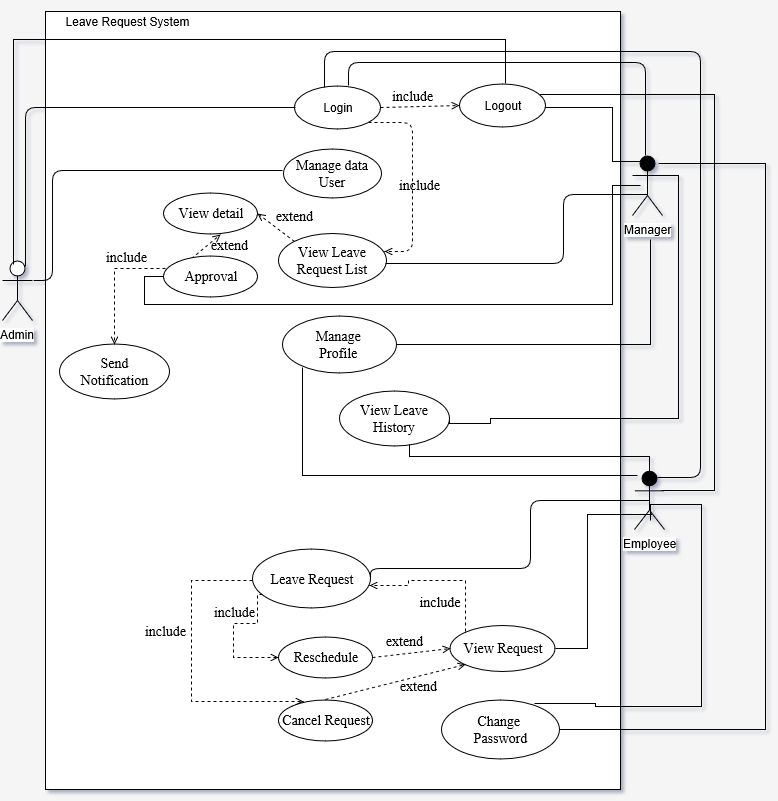

The diagram above was exported from draw.io. Its source (the exported page's mxGraphModel, read from the mxfile embedded in the PNG):
<mxGraphModel dx="1295" dy="1148" grid="0" gridSize="10" guides="1" tooltips="1" connect="1" arrows="1" fold="1" page="0" pageScale="1" pageWidth="827" pageHeight="1169" background="#F5F5F5" math="0" shadow="1">
  <root>
    <mxCell id="0" />
    <mxCell id="1" parent="0" />
    <mxCell id="j4nqFFHSDgGHmxH4bkAG-8" value="" parent="1" style="rounded=0;whiteSpace=wrap;html=1;" vertex="1">
      <mxGeometry as="geometry" x="93" y="-44" width="575" height="778" />
    </mxCell>
    <mxCell id="HMm7Xqi3BDo0njJabmSE-6" value="Admin&lt;br&gt;" parent="1" style="shape=umlActor;verticalLabelPosition=bottom;labelBackgroundColor=#ffffff;verticalAlign=top;html=1;fillColor=#FFFFFF;" vertex="1">
      <mxGeometry as="geometry" x="50" y="205" width="30" height="60" />
    </mxCell>
    <mxCell id="F4qlb_0Sv-zNMimuk4uG-2" parent="1" style="edgeStyle=orthogonalEdgeStyle;rounded=0;orthogonalLoop=1;jettySize=auto;html=1;entryX=0;entryY=0.5;entryDx=0;entryDy=0;endArrow=none;endFill=0;exitX=0.267;exitY=0.5;exitDx=0;exitDy=0;exitPerimeter=0;" source="HMm7Xqi3BDo0njJabmSE-13" edge="1">
      <mxGeometry as="geometry" relative="1">
        <mxPoint as="sourcePoint" x="681" y="130" />
        <mxPoint as="targetPoint" x="212" y="221" />
        <Array as="points">
          <mxPoint x="660" y="130" />
          <mxPoint x="660" y="249" />
          <mxPoint x="192" y="249" />
          <mxPoint x="192" y="221" />
        </Array>
      </mxGeometry>
    </mxCell>
    <mxCell id="HMm7Xqi3BDo0njJabmSE-13" value="Manager" parent="1" style="shape=umlActor;verticalLabelPosition=bottom;labelBackgroundColor=#ffffff;verticalAlign=top;html=1;fillColor=#000000;" vertex="1">
      <mxGeometry as="geometry" x="680" y="100" width="30" height="60" />
    </mxCell>
    <mxCell id="HMm7Xqi3BDo0njJabmSE-14" value="Employee" parent="1" style="shape=umlActor;verticalLabelPosition=bottom;labelBackgroundColor=#ffffff;verticalAlign=top;html=1;fillColor=#000000;" vertex="1">
      <mxGeometry as="geometry" x="682" y="416" width="30" height="58" />
    </mxCell>
    <mxCell id="HMm7Xqi3BDo0njJabmSE-15" value="Login" parent="1" style="ellipse;whiteSpace=wrap;html=1;fillColor=#FFFFFF;" vertex="1">
      <mxGeometry as="geometry" x="342" y="30" width="86" height="43" />
    </mxCell>
    <mxCell id="BShAnEnNuHQYQWiRZTzP-1" parent="1" style="edgeStyle=orthogonalEdgeStyle;rounded=0;orthogonalLoop=1;jettySize=auto;html=1;entryX=0.25;entryY=0.1;entryDx=0;entryDy=0;entryPerimeter=0;endArrow=none;endFill=0;" source="HMm7Xqi3BDo0njJabmSE-16" edge="1" target="HMm7Xqi3BDo0njJabmSE-13">
      <mxGeometry as="geometry" relative="1">
        <Array as="points">
          <mxPoint x="660" y="52" />
          <mxPoint x="660" y="106" />
        </Array>
      </mxGeometry>
    </mxCell>
    <mxCell id="BShAnEnNuHQYQWiRZTzP-2" parent="1" style="edgeStyle=orthogonalEdgeStyle;rounded=0;orthogonalLoop=1;jettySize=auto;html=1;endArrow=none;endFill=0;entryX=0.25;entryY=0.1;entryDx=0;entryDy=0;entryPerimeter=0;" edge="1">
      <mxGeometry as="geometry" relative="1">
        <mxPoint as="sourcePoint" x="553" y="28" />
        <mxPoint as="targetPoint" x="61" y="209" />
        <Array as="points">
          <mxPoint x="553" y="-16" />
          <mxPoint x="61" y="-16" />
        </Array>
      </mxGeometry>
    </mxCell>
    <mxCell id="BShAnEnNuHQYQWiRZTzP-3" parent="1" style="edgeStyle=orthogonalEdgeStyle;rounded=0;orthogonalLoop=1;jettySize=auto;html=1;endArrow=none;endFill=0;" source="HMm7Xqi3BDo0njJabmSE-16" edge="1">
      <mxGeometry as="geometry" relative="1">
        <mxPoint as="targetPoint" x="709" y="435" />
        <Array as="points">
          <mxPoint x="762" y="39" />
          <mxPoint x="762" y="435" />
        </Array>
      </mxGeometry>
    </mxCell>
    <mxCell id="HMm7Xqi3BDo0njJabmSE-16" value="Logout" parent="1" style="ellipse;whiteSpace=wrap;html=1;fillColor=#FFFFFF;" vertex="1">
      <mxGeometry as="geometry" x="507" y="28" width="86" height="43" />
    </mxCell>
    <mxCell id="HMm7Xqi3BDo0njJabmSE-19" value="" parent="1" style="endArrow=open;dashed=1;endFill=0;html=1;entryX=0;entryY=0.5;entryDx=0;entryDy=0;exitX=1;exitY=0.5;exitDx=0;exitDy=0;" source="HMm7Xqi3BDo0njJabmSE-15" edge="1" target="HMm7Xqi3BDo0njJabmSE-16">
      <mxGeometry as="geometry" width="160" relative="1">
        <mxPoint as="sourcePoint" x="421" y="52" />
        <mxPoint as="targetPoint" x="507" y="51" />
      </mxGeometry>
    </mxCell>
    <mxCell id="HMm7Xqi3BDo0njJabmSE-22" value="include" parent="1" style="text;html=1;resizable=0;points=[];autosize=1;align=left;verticalAlign=top;spacingTop=-4;fontSize=14;fontFamily=Times New Roman;" vertex="1">
      <mxGeometry as="geometry" x="438" y="30" width="51" height="17" />
    </mxCell>
    <mxCell id="HMm7Xqi3BDo0njJabmSE-23" value="Manage data User" parent="1" style="ellipse;whiteSpace=wrap;html=1;fillColor=#FFFFFF;fontFamily=Times New Roman;fontSize=14;" vertex="1">
      <mxGeometry as="geometry" x="331" y="93" width="98" height="49" />
    </mxCell>
    <mxCell id="c5t0NhIfpcHh2YVn71-Z-21" parent="1" style="edgeStyle=none;rounded=0;orthogonalLoop=1;jettySize=auto;html=1;exitX=0.298;exitY=0.073;exitDx=0;exitDy=0;dashed=1;endArrow=open;endFill=0;entryX=0.606;entryY=1.024;entryDx=0;entryDy=0;entryPerimeter=0;exitPerimeter=0;" source="c5t0NhIfpcHh2YVn71-Z-8" edge="1" target="c5t0NhIfpcHh2YVn71-Z-7">
      <mxGeometry as="geometry" relative="1" />
    </mxCell>
    <mxCell id="c5t0NhIfpcHh2YVn71-Z-22" parent="1" style="edgeStyle=none;rounded=0;orthogonalLoop=1;jettySize=auto;html=1;exitX=0;exitY=0;exitDx=0;exitDy=0;entryX=1;entryY=0.5;entryDx=0;entryDy=0;dashed=1;endArrow=open;endFill=0;" source="HMm7Xqi3BDo0njJabmSE-24" edge="1" target="c5t0NhIfpcHh2YVn71-Z-7">
      <mxGeometry as="geometry" relative="1" />
    </mxCell>
    <mxCell id="HMm7Xqi3BDo0njJabmSE-24" value="View Leave Request List" parent="1" style="ellipse;whiteSpace=wrap;html=1;fillColor=#FFFFFF;fontFamily=Times New Roman;fontSize=14;" vertex="1">
      <mxGeometry as="geometry" x="326" y="178" width="108" height="54" />
    </mxCell>
    <mxCell id="HMm7Xqi3BDo0njJabmSE-26" value="" parent="1" style="endArrow=none;html=1;labelBackgroundColor=#ffffff;fontFamily=Times New Roman;fontSize=14;exitX=0.75;exitY=0.1;exitDx=0;exitDy=0;exitPerimeter=0;edgeStyle=orthogonalEdgeStyle;" source="HMm7Xqi3BDo0njJabmSE-6" edge="1">
      <mxGeometry as="geometry" width="50" height="50" relative="1">
        <mxPoint as="sourcePoint" x="80" y="260" />
        <mxPoint as="targetPoint" x="343" y="52" />
        <Array as="points">
          <mxPoint x="73" y="52" />
        </Array>
      </mxGeometry>
    </mxCell>
    <mxCell id="HMm7Xqi3BDo0njJabmSE-27" value="" parent="1" style="endArrow=none;html=1;labelBackgroundColor=#ffffff;fontFamily=Times New Roman;fontSize=14;edgeStyle=orthogonalEdgeStyle;" edge="1">
      <mxGeometry as="geometry" width="50" height="50" relative="1">
        <mxPoint as="sourcePoint" x="81" y="225" />
        <mxPoint as="targetPoint" x="330" y="115" />
        <Array as="points">
          <mxPoint x="100" y="225" />
          <mxPoint x="100" y="115" />
          <mxPoint x="330" y="115" />
        </Array>
      </mxGeometry>
    </mxCell>
    <mxCell id="HMm7Xqi3BDo0njJabmSE-29" value="" parent="1" style="endArrow=open;dashed=1;endFill=0;html=1;exitX=1;exitY=1;exitDx=0;exitDy=0;edgeStyle=orthogonalEdgeStyle;" source="HMm7Xqi3BDo0njJabmSE-15" edge="1">
      <mxGeometry as="geometry" width="160" relative="1">
        <mxPoint as="sourcePoint" x="166" y="264" />
        <mxPoint as="targetPoint" x="432" y="196" />
        <Array as="points">
          <mxPoint x="460" y="67" />
          <mxPoint x="460" y="196" />
        </Array>
      </mxGeometry>
    </mxCell>
    <mxCell id="HMm7Xqi3BDo0njJabmSE-33" value="include" parent="HMm7Xqi3BDo0njJabmSE-29" style="text;resizable=0;points=[];align=center;verticalAlign=middle;labelBackgroundColor=none;fontSize=14;fontFamily=Times New Roman;fontColor=#000000;" vertex="1" connectable="0">
      <mxGeometry as="geometry" x="-0.1729" y="-17" relative="1">
        <mxPoint as="offset" x="24" y="23" />
      </mxGeometry>
    </mxCell>
    <mxCell id="c5t0NhIfpcHh2YVn71-Z-16" parent="1" style="edgeStyle=orthogonalEdgeStyle;rounded=0;orthogonalLoop=1;jettySize=auto;html=1;endArrow=none;endFill=0;entryX=0.5;entryY=0.333;entryDx=0;entryDy=0;entryPerimeter=0;exitX=1;exitY=0.5;exitDx=0;exitDy=0;" source="HMm7Xqi3BDo0njJabmSE-47" edge="1" target="HMm7Xqi3BDo0njJabmSE-13">
      <mxGeometry as="geometry" relative="1">
        <mxPoint as="sourcePoint" x="522" y="368" />
        <mxPoint as="targetPoint" x="692" y="264" />
        <Array as="points">
          <mxPoint x="497" y="368" />
          <mxPoint x="538" y="368" />
          <mxPoint x="538" y="363" />
          <mxPoint x="726" y="363" />
          <mxPoint x="726" y="120" />
        </Array>
      </mxGeometry>
    </mxCell>
    <mxCell id="c5t0NhIfpcHh2YVn71-Z-23" parent="1" style="edgeStyle=orthogonalEdgeStyle;rounded=0;orthogonalLoop=1;jettySize=auto;html=1;entryX=0.5;entryY=0;entryDx=0;entryDy=0;dashed=1;endArrow=open;endFill=0;exitX=0.021;exitY=0.317;exitDx=0;exitDy=0;exitPerimeter=0;" source="c5t0NhIfpcHh2YVn71-Z-8" edge="1" target="c5t0NhIfpcHh2YVn71-Z-17">
      <mxGeometry as="geometry" relative="1">
        <Array as="points">
          <mxPoint x="162" y="213" />
        </Array>
      </mxGeometry>
    </mxCell>
    <mxCell id="HMm7Xqi3BDo0njJabmSE-47" value="View Leave History" parent="1" style="ellipse;whiteSpace=wrap;html=1;labelBackgroundColor=none;fillColor=#FFFFFF;fontFamily=Times New Roman;fontSize=14;fontColor=#000000;" vertex="1">
      <mxGeometry as="geometry" x="387" y="335" width="110" height="55" />
    </mxCell>
    <mxCell id="HMm7Xqi3BDo0njJabmSE-50" value="" parent="1" style="endArrow=none;html=1;labelBackgroundColor=#ffffff;fontFamily=Times New Roman;fontSize=14;fontColor=#000000;exitX=0.57;exitY=0;exitDx=0;exitDy=0;exitPerimeter=0;edgeStyle=orthogonalEdgeStyle;" edge="1">
      <mxGeometry as="geometry" width="50" height="50" relative="1">
        <mxPoint as="sourcePoint" x="396" y="30" />
        <mxPoint as="targetPoint" x="693" y="100" />
        <Array as="points">
          <mxPoint x="396" y="7" />
          <mxPoint x="693" y="7" />
          <mxPoint x="693" y="100" />
        </Array>
      </mxGeometry>
    </mxCell>
    <mxCell id="HMm7Xqi3BDo0njJabmSE-61" value="Leave Request&lt;br&gt;" parent="1" style="ellipse;whiteSpace=wrap;html=1;labelBackgroundColor=none;fillColor=#FFFFFF;fontFamily=Times New Roman;fontSize=14;fontColor=#000000;" vertex="1">
      <mxGeometry as="geometry" x="300" y="493.5" width="118" height="59" />
    </mxCell>
    <mxCell id="HMm7Xqi3BDo0njJabmSE-62" value="" parent="1" style="endArrow=none;html=1;labelBackgroundColor=#ffffff;fontFamily=Times New Roman;fontSize=14;fontColor=#000000;exitX=0.349;exitY=0.047;exitDx=0;exitDy=0;exitPerimeter=0;edgeStyle=orthogonalEdgeStyle;entryX=0.75;entryY=0.1;entryDx=0;entryDy=0;entryPerimeter=0;" source="HMm7Xqi3BDo0njJabmSE-15" edge="1" target="HMm7Xqi3BDo0njJabmSE-14">
      <mxGeometry as="geometry" width="50" height="50" relative="1">
        <mxPoint as="sourcePoint" x="602" y="411" />
        <mxPoint as="targetPoint" x="730" y="451" />
        <Array as="points">
          <mxPoint x="372" y="-4" />
          <mxPoint x="748" y="-4" />
          <mxPoint x="748" y="422" />
        </Array>
      </mxGeometry>
    </mxCell>
    <mxCell id="HMm7Xqi3BDo0njJabmSE-63" value="" parent="1" style="endArrow=none;html=1;labelBackgroundColor=#ffffff;fontFamily=Times New Roman;fontSize=14;fontColor=#000000;entryX=0.5;entryY=0.5;entryDx=0;entryDy=0;entryPerimeter=0;edgeStyle=orthogonalEdgeStyle;exitX=1;exitY=0.5;exitDx=0;exitDy=0;" source="HMm7Xqi3BDo0njJabmSE-61" edge="1" target="HMm7Xqi3BDo0njJabmSE-14">
      <mxGeometry as="geometry" width="50" height="50" relative="1">
        <mxPoint as="sourcePoint" x="420.5" y="611" />
        <mxPoint as="targetPoint" x="470.5" y="561" />
        <Array as="points">
          <mxPoint x="418" y="513" />
          <mxPoint x="578" y="513" />
          <mxPoint x="578" y="445" />
        </Array>
      </mxGeometry>
    </mxCell>
    <mxCell id="c5t0NhIfpcHh2YVn71-Z-1" value="" parent="1" style="endArrow=none;html=1;edgeStyle=orthogonalEdgeStyle;entryX=0.533;entryY=0.7;entryDx=0;entryDy=0;entryPerimeter=0;" edge="1">
      <mxGeometry as="geometry" width="50" height="50" relative="1">
        <mxPoint as="sourcePoint" x="433" y="208" />
        <mxPoint as="targetPoint" x="695" y="139" />
        <Array as="points">
          <mxPoint x="433" y="208" />
          <mxPoint x="611" y="208" />
          <mxPoint x="611" y="139" />
        </Array>
      </mxGeometry>
    </mxCell>
    <mxCell id="c5t0NhIfpcHh2YVn71-Z-4" parent="1" style="edgeStyle=orthogonalEdgeStyle;rounded=0;orthogonalLoop=1;jettySize=auto;html=1;exitX=1;exitY=0.5;exitDx=0;exitDy=0;endArrow=none;endFill=0;" source="c5t0NhIfpcHh2YVn71-Z-2" edge="1">
      <mxGeometry as="geometry" relative="1">
        <mxPoint as="targetPoint" x="698" y="184" />
      </mxGeometry>
    </mxCell>
    <mxCell id="c5t0NhIfpcHh2YVn71-Z-2" value="Manage&amp;nbsp;&lt;br&gt;Profile&amp;nbsp;&lt;br&gt;" parent="1" style="ellipse;whiteSpace=wrap;html=1;labelBackgroundColor=none;fillColor=#FFFFFF;fontFamily=Times New Roman;fontSize=14;fontColor=#000000;" vertex="1">
      <mxGeometry as="geometry" x="330" y="260" width="114" height="57" />
    </mxCell>
    <mxCell id="c5t0NhIfpcHh2YVn71-Z-7" value="View detail&lt;br&gt;" parent="1" style="ellipse;whiteSpace=wrap;html=1;labelBackgroundColor=none;fillColor=#FFFFFF;fontFamily=Times New Roman;fontSize=14;fontColor=#000000;" vertex="1">
      <mxGeometry as="geometry" x="211" y="137" width="94" height="41" />
    </mxCell>
    <mxCell id="c5t0NhIfpcHh2YVn71-Z-8" value="Approval&lt;br&gt;" parent="1" style="ellipse;whiteSpace=wrap;html=1;labelBackgroundColor=none;fillColor=#FFFFFF;fontFamily=Times New Roman;fontSize=14;fontColor=#000000;" vertex="1">
      <mxGeometry as="geometry" x="211" y="200" width="94" height="41" />
    </mxCell>
    <mxCell id="c5t0NhIfpcHh2YVn71-Z-13" value="extend" parent="1" style="text;resizable=0;points=[];align=center;verticalAlign=middle;labelBackgroundColor=none;fontSize=14;fontFamily=Times New Roman;fontColor=#000000;" vertex="1" connectable="0">
      <mxGeometry as="geometry" x="318" y="137">
        <mxPoint as="offset" x="24" y="23" />
      </mxGeometry>
    </mxCell>
    <mxCell id="c5t0NhIfpcHh2YVn71-Z-14" value="extend" parent="1" style="text;resizable=0;points=[];align=center;verticalAlign=middle;labelBackgroundColor=none;fontSize=14;fontFamily=Times New Roman;fontColor=#000000;" vertex="1" connectable="0">
      <mxGeometry as="geometry" x="253" y="166">
        <mxPoint as="offset" x="24" y="23" />
      </mxGeometry>
    </mxCell>
    <mxCell id="c5t0NhIfpcHh2YVn71-Z-17" value="Send &lt;br&gt;Notification&lt;br&gt;" parent="1" style="ellipse;whiteSpace=wrap;html=1;labelBackgroundColor=none;fillColor=#FFFFFF;fontFamily=Times New Roman;fontSize=14;fontColor=#000000;" vertex="1">
      <mxGeometry as="geometry" x="107" y="288.5" width="110" height="55" />
    </mxCell>
    <mxCell id="c5t0NhIfpcHh2YVn71-Z-19" value="include" parent="1" style="text;resizable=0;points=[];align=center;verticalAlign=middle;labelBackgroundColor=none;fontSize=14;fontFamily=Times New Roman;fontColor=#000000;" vertex="1" connectable="0">
      <mxGeometry as="geometry" x="150" y="178">
        <mxPoint as="offset" x="24" y="23" />
      </mxGeometry>
    </mxCell>
    <mxCell id="c5t0NhIfpcHh2YVn71-Z-24" value="View Request&lt;br&gt;" parent="1" style="ellipse;whiteSpace=wrap;html=1;labelBackgroundColor=none;fillColor=#FFFFFF;fontFamily=Times New Roman;fontSize=14;fontColor=#000000;" vertex="1">
      <mxGeometry as="geometry" x="497.5" y="569.5" width="105" height="46" />
    </mxCell>
    <mxCell id="c5t0NhIfpcHh2YVn71-Z-25" value="Reschedule" parent="1" style="ellipse;whiteSpace=wrap;html=1;labelBackgroundColor=none;fillColor=#FFFFFF;fontFamily=Times New Roman;fontSize=14;fontColor=#000000;" vertex="1">
      <mxGeometry as="geometry" x="326" y="581" width="94" height="41" />
    </mxCell>
    <mxCell id="c5t0NhIfpcHh2YVn71-Z-26" value="Cancel Request&lt;br&gt;" parent="1" style="ellipse;whiteSpace=wrap;html=1;labelBackgroundColor=none;fillColor=#FFFFFF;fontFamily=Times New Roman;fontSize=14;fontColor=#000000;" vertex="1">
      <mxGeometry as="geometry" x="326" y="644" width="94" height="41" />
    </mxCell>
    <mxCell id="c5t0NhIfpcHh2YVn71-Z-30" value="extend" parent="1" style="text;resizable=0;points=[];align=center;verticalAlign=middle;labelBackgroundColor=none;fontSize=14;fontFamily=Times New Roman;fontColor=#000000;" vertex="1" connectable="0">
      <mxGeometry as="geometry" x="428" y="562.5">
        <mxPoint as="offset" x="24" y="23" />
      </mxGeometry>
    </mxCell>
    <mxCell id="F4qlb_0Sv-zNMimuk4uG-7" parent="1" style="edgeStyle=none;rounded=0;orthogonalLoop=1;jettySize=auto;html=1;exitX=0.5;exitY=0;exitDx=0;exitDy=0;entryX=0;entryY=1;entryDx=0;entryDy=0;dashed=1;endArrow=open;endFill=0;" source="c5t0NhIfpcHh2YVn71-Z-26" edge="1" target="c5t0NhIfpcHh2YVn71-Z-24">
      <mxGeometry as="geometry" relative="1">
        <mxPoint as="sourcePoint" x="270" y="623" />
        <mxPoint as="targetPoint" x="301" y="598" />
      </mxGeometry>
    </mxCell>
    <mxCell id="F4qlb_0Sv-zNMimuk4uG-8" value="extend" parent="1" style="text;resizable=0;points=[];align=center;verticalAlign=middle;labelBackgroundColor=none;fontSize=14;fontFamily=Times New Roman;fontColor=#000000;" vertex="1" connectable="0">
      <mxGeometry as="geometry" x="442" y="607.5">
        <mxPoint as="offset" x="24" y="23" />
      </mxGeometry>
    </mxCell>
    <mxCell id="F4qlb_0Sv-zNMimuk4uG-12" parent="1" style="edgeStyle=orthogonalEdgeStyle;rounded=0;orthogonalLoop=1;jettySize=auto;html=1;endArrow=none;endFill=0;exitX=0.788;exitY=0.062;exitDx=0;exitDy=0;exitPerimeter=0;" source="F4qlb_0Sv-zNMimuk4uG-11" edge="1">
      <mxGeometry as="geometry" relative="1">
        <mxPoint as="targetPoint" x="698" y="465" />
        <mxPoint as="sourcePoint" x="643" y="651" />
        <Array as="points">
          <mxPoint x="643" y="648" />
          <mxPoint x="643" y="651" />
          <mxPoint x="749" y="651" />
          <mxPoint x="749" y="449" />
          <mxPoint x="698" y="449" />
        </Array>
      </mxGeometry>
    </mxCell>
    <mxCell id="6bOANfTglhK2F_NNXQK5-1" parent="1" style="edgeStyle=orthogonalEdgeStyle;rounded=0;orthogonalLoop=1;jettySize=auto;html=1;endArrow=none;endFill=0;" source="F4qlb_0Sv-zNMimuk4uG-11" edge="1">
      <mxGeometry as="geometry" relative="1">
        <mxPoint as="targetPoint" x="706" y="108" />
        <Array as="points">
          <mxPoint x="813" y="674" />
          <mxPoint x="813" y="108" />
          <mxPoint x="706" y="108" />
        </Array>
      </mxGeometry>
    </mxCell>
    <mxCell id="F4qlb_0Sv-zNMimuk4uG-11" value="Change&amp;nbsp;&lt;br&gt;Password&lt;br&gt;" parent="1" style="ellipse;whiteSpace=wrap;html=1;labelBackgroundColor=none;fillColor=#FFFFFF;fontFamily=Times New Roman;fontSize=14;fontColor=#000000;" vertex="1">
      <mxGeometry as="geometry" x="489" y="644" width="118" height="59" />
    </mxCell>
    <mxCell id="j4nqFFHSDgGHmxH4bkAG-2" parent="1" style="edgeStyle=orthogonalEdgeStyle;rounded=0;orthogonalLoop=1;jettySize=auto;html=1;endArrow=none;endFill=0;exitX=0.636;exitY=0.982;exitDx=0;exitDy=0;exitPerimeter=0;entryX=0.5;entryY=0;entryDx=0;entryDy=0;entryPerimeter=0;" source="HMm7Xqi3BDo0njJabmSE-47" edge="1" target="HMm7Xqi3BDo0njJabmSE-14">
      <mxGeometry as="geometry" relative="1">
        <mxPoint as="sourcePoint" x="494" y="473" />
        <mxPoint as="targetPoint" x="691" y="411" />
        <Array as="points">
          <mxPoint x="457" y="401" />
          <mxPoint x="697" y="401" />
        </Array>
      </mxGeometry>
    </mxCell>
    <mxCell id="j4nqFFHSDgGHmxH4bkAG-4" parent="1" style="edgeStyle=orthogonalEdgeStyle;rounded=0;orthogonalLoop=1;jettySize=auto;html=1;endArrow=none;endFill=0;exitX=1;exitY=0.5;exitDx=0;exitDy=0;entryX=0.567;entryY=0.724;entryDx=0;entryDy=0;entryPerimeter=0;" source="c5t0NhIfpcHh2YVn71-Z-24" edge="1" target="HMm7Xqi3BDo0njJabmSE-14">
      <mxGeometry as="geometry" relative="1">
        <mxPoint as="targetPoint" x="685" y="459" />
        <mxPoint as="sourcePoint" x="526" y="661" />
        <Array as="points">
          <mxPoint x="635" y="593" />
          <mxPoint x="635" y="459" />
          <mxPoint x="699" y="459" />
        </Array>
      </mxGeometry>
    </mxCell>
    <mxCell id="j4nqFFHSDgGHmxH4bkAG-6" parent="1" style="edgeStyle=none;rounded=0;orthogonalLoop=1;jettySize=auto;html=1;exitX=1;exitY=0.5;exitDx=0;exitDy=0;entryX=0;entryY=0.5;entryDx=0;entryDy=0;dashed=1;endArrow=open;endFill=0;" source="c5t0NhIfpcHh2YVn71-Z-25" edge="1" target="c5t0NhIfpcHh2YVn71-Z-24">
      <mxGeometry as="geometry" relative="1">
        <mxPoint as="sourcePoint" x="361" y="657" />
        <mxPoint as="targetPoint" x="523" y="619" />
      </mxGeometry>
    </mxCell>
    <mxCell id="j4nqFFHSDgGHmxH4bkAG-9" value="Leave Request System" parent="1" style="text;html=1;strokeColor=none;fillColor=none;align=center;verticalAlign=middle;whiteSpace=wrap;rounded=0;" vertex="1">
      <mxGeometry as="geometry" x="110" y="-55" width="129" height="41" />
    </mxCell>
    <mxCell id="EJmMXB9RJqe9chFIvFRT-1" parent="1" style="edgeStyle=orthogonalEdgeStyle;rounded=0;orthogonalLoop=1;jettySize=auto;html=1;endArrow=none;endFill=0;" edge="1">
      <mxGeometry as="geometry" relative="1">
        <mxPoint as="targetPoint" x="685" y="420" />
        <mxPoint as="sourcePoint" x="350" y="312" />
        <Array as="points">
          <mxPoint x="350" y="420" />
        </Array>
      </mxGeometry>
    </mxCell>
    <mxCell id="EJmMXB9RJqe9chFIvFRT-11" parent="1" style="edgeStyle=orthogonalEdgeStyle;rounded=0;orthogonalLoop=1;jettySize=auto;html=1;dashed=1;endArrow=open;endFill=0;exitX=0.085;exitY=0.771;exitDx=0;exitDy=0;exitPerimeter=0;" source="HMm7Xqi3BDo0njJabmSE-61" edge="1" target="c5t0NhIfpcHh2YVn71-Z-25">
      <mxGeometry as="geometry" relative="1">
        <mxPoint as="sourcePoint" x="304.5" y="568" />
        <mxPoint as="targetPoint" x="253.5" y="644" />
        <Array as="points">
          <mxPoint x="305" y="539" />
          <mxPoint x="305" y="568" />
          <mxPoint x="281" y="568" />
          <mxPoint x="281" y="602" />
        </Array>
      </mxGeometry>
    </mxCell>
    <mxCell id="EJmMXB9RJqe9chFIvFRT-12" value="include" parent="1" style="text;resizable=0;points=[];align=center;verticalAlign=middle;labelBackgroundColor=none;fontSize=14;fontFamily=Times New Roman;fontColor=#000000;" vertex="1" connectable="0">
      <mxGeometry as="geometry" x="258" y="533">
        <mxPoint as="offset" x="24" y="23" />
      </mxGeometry>
    </mxCell>
    <mxCell id="EJmMXB9RJqe9chFIvFRT-13" parent="1" style="edgeStyle=orthogonalEdgeStyle;rounded=0;orthogonalLoop=1;jettySize=auto;html=1;dashed=1;endArrow=open;endFill=0;exitX=0;exitY=0.5;exitDx=0;exitDy=0;" edge="1">
      <mxGeometry as="geometry" relative="1">
        <mxPoint as="sourcePoint" x="300" y="525" />
        <mxPoint as="targetPoint" x="351" y="646" />
        <Array as="points">
          <mxPoint x="239" y="525" />
          <mxPoint x="239" y="646" />
        </Array>
      </mxGeometry>
    </mxCell>
    <mxCell id="EJmMXB9RJqe9chFIvFRT-14" value="include" parent="1" style="text;resizable=0;points=[];align=center;verticalAlign=middle;labelBackgroundColor=none;fontSize=14;fontFamily=Times New Roman;fontColor=#000000;" vertex="1" connectable="0">
      <mxGeometry as="geometry" x="189" y="552.5">
        <mxPoint as="offset" x="24" y="23" />
      </mxGeometry>
    </mxCell>
    <mxCell id="EJmMXB9RJqe9chFIvFRT-16" parent="1" style="edgeStyle=orthogonalEdgeStyle;rounded=0;orthogonalLoop=1;jettySize=auto;html=1;entryX=0.992;entryY=0.619;entryDx=0;entryDy=0;dashed=1;endArrow=open;endFill=0;exitX=0;exitY=0;exitDx=0;exitDy=0;entryPerimeter=0;" source="c5t0NhIfpcHh2YVn71-Z-24" edge="1" target="HMm7Xqi3BDo0njJabmSE-61">
      <mxGeometry as="geometry" relative="1">
        <mxPoint as="sourcePoint" x="507" y="474" />
        <mxPoint as="targetPoint" x="456" y="550" />
        <Array as="points">
          <mxPoint x="513" y="525" />
          <mxPoint x="456" y="525" />
          <mxPoint x="456" y="530" />
        </Array>
      </mxGeometry>
    </mxCell>
    <mxCell id="EJmMXB9RJqe9chFIvFRT-17" value="include" parent="1" style="text;resizable=0;points=[];align=center;verticalAlign=middle;labelBackgroundColor=none;fontSize=14;fontFamily=Times New Roman;fontColor=#000000;" vertex="1" connectable="0">
      <mxGeometry as="geometry" x="463.5" y="523">
        <mxPoint as="offset" x="24" y="23" />
      </mxGeometry>
    </mxCell>
  </root>
</mxGraphModel>